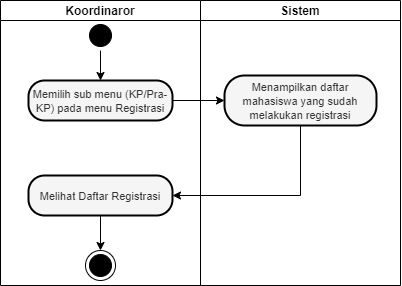

The diagram above was exported from draw.io. Its source (the exported page's mxGraphModel, read from the mxfile embedded in the PNG):
<mxGraphModel dx="10973" dy="1586" grid="1" gridSize="10" guides="1" tooltips="1" connect="1" arrows="1" fold="1" page="1" pageScale="1" pageWidth="1654" pageHeight="1169" math="0" shadow="0">
  <root>
    <mxCell id="0" />
    <mxCell id="1" parent="0" />
    <mxCell id="2" value="Koordinaror" style="swimlane;startSize=20;" vertex="1" parent="1">
      <mxGeometry x="-2140" y="1155" width="200" height="285" as="geometry" />
    </mxCell>
    <mxCell id="3" value="" style="ellipse;html=1;shape=startState;fillColor=#000000;strokeColor=#000000;" vertex="1" parent="2">
      <mxGeometry x="85" y="20" width="30" height="30" as="geometry" />
    </mxCell>
    <mxCell id="4" value="&lt;span style=&quot;font-size: 11px&quot;&gt;Memilih sub menu (KP/Pra-KP) pada menu Registrasi&lt;/span&gt;" style="rounded=1;whiteSpace=wrap;html=1;arcSize=40;fontColor=#333333;fillColor=#f5f5f5;strokeColor=#000000;strokeWidth=2;gradientColor=none;" vertex="1" parent="2">
      <mxGeometry x="28" y="80" width="144" height="40" as="geometry" />
    </mxCell>
    <mxCell id="5" value="" style="endArrow=classic;html=1;exitX=0.5;exitY=1;exitDx=0;exitDy=0;entryX=0.5;entryY=0;entryDx=0;entryDy=0;" edge="1" parent="2" source="3" target="4">
      <mxGeometry width="50" height="50" relative="1" as="geometry">
        <mxPoint x="-48" y="220" as="sourcePoint" />
        <mxPoint x="2" y="170" as="targetPoint" />
      </mxGeometry>
    </mxCell>
    <mxCell id="6" value="" style="ellipse;html=1;shape=endState;fillColor=#000000;strokeColor=#000000;" vertex="1" parent="2">
      <mxGeometry x="85" y="250" width="30" height="30" as="geometry" />
    </mxCell>
    <mxCell id="7" style="edgeStyle=orthogonalEdgeStyle;rounded=0;orthogonalLoop=1;jettySize=auto;html=1;entryX=0.5;entryY=0;entryDx=0;entryDy=0;" edge="1" parent="2" target="6">
      <mxGeometry relative="1" as="geometry">
        <mxPoint x="100" y="210" as="sourcePoint" />
      </mxGeometry>
    </mxCell>
    <mxCell id="8" value="&lt;span style=&quot;font-size: 11px&quot;&gt;Melihat Daftar Registrasi&lt;/span&gt;" style="rounded=1;whiteSpace=wrap;html=1;arcSize=40;fontColor=#333333;fillColor=#f5f5f5;strokeColor=#000000;strokeWidth=2;gradientColor=none;" vertex="1" parent="2">
      <mxGeometry x="28" y="175" width="144" height="40" as="geometry" />
    </mxCell>
    <mxCell id="9" value="Sistem" style="swimlane;startSize=20;" vertex="1" parent="1">
      <mxGeometry x="-1940" y="1155" width="200" height="285" as="geometry" />
    </mxCell>
    <mxCell id="10" value="&lt;span style=&quot;font-size: 11px&quot;&gt;Menampilkan daftar mahasiswa yang sudah melakukan registrasi&lt;/span&gt;" style="rounded=1;whiteSpace=wrap;html=1;arcSize=40;fontColor=#333333;fillColor=#f5f5f5;strokeColor=#000000;strokeWidth=2;gradientColor=none;" vertex="1" parent="9">
      <mxGeometry x="24" y="75" width="152" height="50" as="geometry" />
    </mxCell>
    <mxCell id="11" value="" style="endArrow=classic;html=1;exitX=1;exitY=0.5;exitDx=0;exitDy=0;entryX=0;entryY=0.5;entryDx=0;entryDy=0;" edge="1" source="4" target="10" parent="1">
      <mxGeometry width="50" height="50" relative="1" as="geometry">
        <mxPoint x="-2050" y="1375" as="sourcePoint" />
        <mxPoint x="-2000" y="1325" as="targetPoint" />
      </mxGeometry>
    </mxCell>
    <mxCell id="12" style="edgeStyle=orthogonalEdgeStyle;rounded=0;orthogonalLoop=1;jettySize=auto;html=1;entryX=1;entryY=0.5;entryDx=0;entryDy=0;exitX=0.5;exitY=1;exitDx=0;exitDy=0;" edge="1" source="10" target="8" parent="1">
      <mxGeometry relative="1" as="geometry">
        <mxPoint x="-1812" y="1360" as="sourcePoint" />
        <mxPoint x="-1940" y="1405" as="targetPoint" />
      </mxGeometry>
    </mxCell>
  </root>
</mxGraphModel>